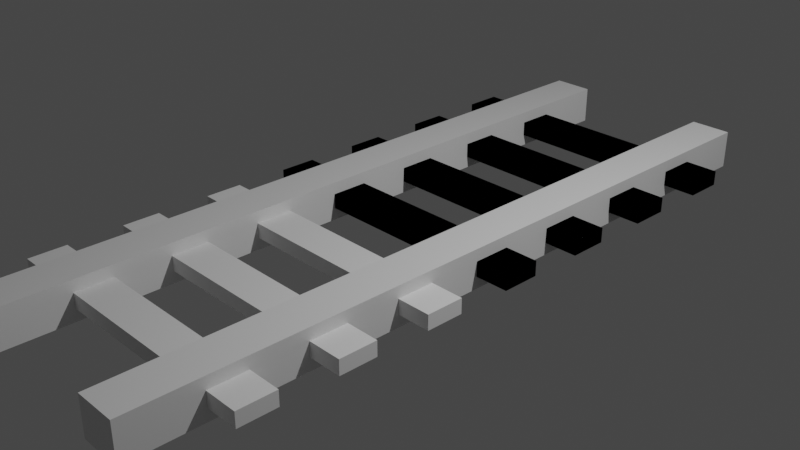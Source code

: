 # Source: Rails.blend  (saved by Blender 2.83.19; exported with 4.5.12 LTS)
import bpy
from mathutils import Matrix  # noqa: F401  (used for matrix-valued properties, if any)

bpy.ops.wm.read_factory_settings(use_empty=True)
scene = bpy.context.scene
scene.name = 'Scene'

# ---- collections
col_collection = bpy.data.collections.new('Collection'); scene.collection.children.link(col_collection)

# ---- materials (node trees are filled in below, after node groups)
mat_material = bpy.data.materials.new('Material')
mat_material.alpha_threshold = 0.0
mat_material.use_transparent_shadow = False
mat_material.line_color = (0.0, 0.0, 0.0, 1.0)

# ---- material node trees
mat_material.use_nodes = True; mat_material.node_tree.nodes.clear()
_N = mat_material.node_tree.nodes; _L = mat_material.node_tree.links
n0 = _N.new('ShaderNodeOutputMaterial'); n0.name = 'Material Output'; n0.location = (300, 300)
n1 = _N.new('ShaderNodeBsdfPrincipled'); n1.name = 'Principled BSDF'; n1.location = (10, 300)
n1.distribution = 'GGX'
n1.subsurface_method = 'BURLEY'
n1.inputs[2].default_value = 0.4
n1.inputs[3].default_value = 1.45
n1.inputs[27].default_value = (0.0, 0.0, 0.0, 1.0)
n1.inputs[28].default_value = 1.0
_L.new(n1.outputs[0], n0.inputs[0])
n0.is_active_output = True

# ---- world
world_world = bpy.data.worlds.new('World'); scene.world = world_world
world_world.use_nodes = True; world_world.node_tree.nodes.clear()
_N = world_world.node_tree.nodes; _L = world_world.node_tree.links
n0 = _N.new('ShaderNodeOutputWorld'); n0.name = 'World Output'; n0.location = (300, 300)
n1 = _N.new('ShaderNodeBackground'); n1.name = 'Background'; n1.location = (10, 300)
n1.inputs[0].default_value = (0.05088, 0.05088, 0.05088, 1.0)
_L.new(n1.outputs[0], n0.inputs[0])
n0.is_active_output = True
world_world.color = (0.05088, 0.05088, 0.05088)
world_world.use_sun_shadow = False
world_world.sun_shadow_jitter_overblur = 0.0

# ---- cameras
cam_camera = bpy.data.cameras.new('Camera')
cam_camera.clip_end = 100.0
cam_camera.ortho_scale = 7.314

# ---- lights
light_light = bpy.data.lights.new('Light', 'POINT')
light_light.transmission_factor = 0.0
light_light.energy = 1000.0
light_light.shadow_soft_size = 0.1
light_light.shadow_maximum_resolution = 0.006
light_light.use_absolute_resolution = True

# ---- meshes
me_cube = bpy.data.meshes.new('Cube')
me_cube.from_pydata([(1.0, 1.0, 1.0), (1.0, 1.0, -1.0), (1.0, -1.0, 1.0), (1.0, -1.0, -1.0), (-1.0, 1.0, 1.0), (-1.0, 1.0, -1.0), (-1.0, -1.0, 1.0), (-1.0, -1.0, -1.0)], [], [(0, 4, 6, 2), (3, 2, 6, 7), (7, 6, 4, 5), (5, 1, 3, 7), (1, 0, 2, 3), (5, 4, 0, 1)])
_uv = me_cube.uv_layers.new(name='UVMap')
_uv.uv.foreach_set('vector', [0.625, 0.5, 0.875, 0.5, 0.875, 0.75, 0.625, 0.75, 0.375, 0.75, 0.625, 0.75, 0.625, 1.0, 0.375, 1.0, 0.375, 0.0, 0.625, 0.0, 0.625, 0.25, 0.375, 0.25, 0.125, 0.5, 0.375, 0.5, 0.375, 0.75, 0.125, 0.75, 0.375, 0.5, 0.625, 0.5, 0.625, 0.75, 0.375, 0.75, 0.375, 0.25, 0.625, 0.25, 0.625, 0.5, 0.375, 0.5])
me_cube.materials.append(mat_material)
me_cube.use_remesh_preserve_volume = False
me_cube.use_remesh_preserve_attributes = False
me_cube.use_mirror_vertex_groups = False
me_cube.update()
me_cube_001 = bpy.data.meshes.new('Cube.001')
me_cube_001.from_pydata([(-0.205, -0.205, -0.205), (-0.205, -0.205, 0.205), (-0.205, 0.205, -0.205), (-0.205, 0.205, 0.205), (0.205, -0.205, -0.205), (0.205, -0.205, 0.205), (0.205, 0.205, -0.205), (0.205, 0.205, 0.205)], [], [(0, 1, 3, 2), (2, 3, 7, 6), (6, 7, 5, 4), (4, 5, 1, 0), (2, 6, 4, 0), (7, 3, 1, 5)])
_uv = me_cube_001.uv_layers.new(name='UVMap')
_uv.uv.foreach_set('vector', [0.375, 0.0, 0.625, 0.0, 0.625, 0.25, 0.375, 0.25, 0.375, 0.25, 0.625, 0.25, 0.625, 0.5, 0.375, 0.5, 0.375, 0.5, 0.625, 0.5, 0.625, 0.75, 0.375, 0.75, 0.375, 0.75, 0.625, 0.75, 0.625, 1.0, 0.375, 1.0, 0.125, 0.5, 0.375, 0.5, 0.375, 0.75, 0.125, 0.75, 0.625, 0.5, 0.875, 0.5, 0.875, 0.75, 0.625, 0.75])
me_cube_001.use_remesh_fix_poles = True
me_cube_001.use_remesh_preserve_attributes = False
me_cube_001.use_mirror_vertex_groups = False
me_cube_001.update()
me_cube_002 = bpy.data.meshes.new('Cube.002')
me_cube_002.from_pydata([(-0.205, -0.205, -0.205), (-0.205, -0.205, 0.205), (-0.205, 0.205, -0.205), (-0.205, 0.205, 0.205), (0.205, -0.205, -0.205), (0.205, -0.205, 0.205), (0.205, 0.205, -0.205), (0.205, 0.205, 0.205)], [], [(0, 1, 3, 2), (2, 3, 7, 6), (6, 7, 5, 4), (4, 5, 1, 0), (2, 6, 4, 0), (7, 3, 1, 5)])
_uv = me_cube_002.uv_layers.new(name='UVMap')
_uv.uv.foreach_set('vector', [0.375, 0.0, 0.625, 0.0, 0.625, 0.25, 0.375, 0.25, 0.375, 0.25, 0.625, 0.25, 0.625, 0.5, 0.375, 0.5, 0.375, 0.5, 0.625, 0.5, 0.625, 0.75, 0.375, 0.75, 0.375, 0.75, 0.625, 0.75, 0.625, 1.0, 0.375, 1.0, 0.125, 0.5, 0.375, 0.5, 0.375, 0.75, 0.125, 0.75, 0.625, 0.5, 0.875, 0.5, 0.875, 0.75, 0.625, 0.75])
me_cube_002.use_remesh_fix_poles = True
me_cube_002.use_remesh_preserve_attributes = False
me_cube_002.use_mirror_vertex_groups = False
me_cube_002.update()
me_cube_003 = bpy.data.meshes.new('Cube.003')
me_cube_003.from_pydata([(-0.205, -0.205, -0.205), (-0.205, -0.205, 0.205), (-0.205, 0.205, -0.205), (-0.205, 0.205, 0.205), (0.205, -0.205, -0.205), (0.205, -0.205, 0.205), (0.205, 0.205, -0.205), (0.205, 0.205, 0.205)], [], [(0, 1, 3, 2), (2, 3, 7, 6), (6, 7, 5, 4), (4, 5, 1, 0), (2, 6, 4, 0), (7, 3, 1, 5)])
_uv = me_cube_003.uv_layers.new(name='UVMap')
_uv.uv.foreach_set('vector', [0.375, 0.0, 0.625, 0.0, 0.625, 0.25, 0.375, 0.25, 0.375, 0.25, 0.625, 0.25, 0.625, 0.5, 0.375, 0.5, 0.375, 0.5, 0.625, 0.5, 0.625, 0.75, 0.375, 0.75, 0.375, 0.75, 0.625, 0.75, 0.625, 1.0, 0.375, 1.0, 0.125, 0.5, 0.375, 0.5, 0.375, 0.75, 0.125, 0.75, 0.625, 0.5, 0.875, 0.5, 0.875, 0.75, 0.625, 0.75])
me_cube_003.use_remesh_fix_poles = True
me_cube_003.use_remesh_preserve_attributes = False
me_cube_003.use_mirror_vertex_groups = False
me_cube_003.update()
me_cube_004 = bpy.data.meshes.new('Cube.004')
me_cube_004.from_pydata([(-0.205, -0.205, -0.205), (-0.205, -0.205, 0.205), (-0.205, 0.205, -0.205), (-0.205, 0.205, 0.205), (0.205, -0.205, -0.205), (0.205, -0.205, 0.205), (0.205, 0.205, -0.205), (0.205, 0.205, 0.205)], [], [(0, 1, 3, 2), (2, 3, 7, 6), (6, 7, 5, 4), (4, 5, 1, 0), (2, 6, 4, 0), (7, 3, 1, 5)])
_uv = me_cube_004.uv_layers.new(name='UVMap')
_uv.uv.foreach_set('vector', [0.375, 0.0, 0.625, 0.0, 0.625, 0.25, 0.375, 0.25, 0.375, 0.25, 0.625, 0.25, 0.625, 0.5, 0.375, 0.5, 0.375, 0.5, 0.625, 0.5, 0.625, 0.75, 0.375, 0.75, 0.375, 0.75, 0.625, 0.75, 0.625, 1.0, 0.375, 1.0, 0.125, 0.5, 0.375, 0.5, 0.375, 0.75, 0.125, 0.75, 0.625, 0.5, 0.875, 0.5, 0.875, 0.75, 0.625, 0.75])
me_cube_004.use_remesh_fix_poles = True
me_cube_004.use_remesh_preserve_attributes = False
me_cube_004.use_mirror_vertex_groups = False
me_cube_004.update()
me_cube_005 = bpy.data.meshes.new('Cube.005')
me_cube_005.from_pydata([(-0.205, -0.205, -0.205), (-0.205, -0.205, 0.205), (-0.205, 0.205, -0.205), (-0.205, 0.205, 0.205), (0.205, -0.205, -0.205), (0.205, -0.205, 0.205), (0.205, 0.205, -0.205), (0.205, 0.205, 0.205)], [], [(0, 1, 3, 2), (2, 3, 7, 6), (6, 7, 5, 4), (4, 5, 1, 0), (2, 6, 4, 0), (7, 3, 1, 5)])
_uv = me_cube_005.uv_layers.new(name='UVMap')
_uv.uv.foreach_set('vector', [0.375, 0.0, 0.625, 0.0, 0.625, 0.25, 0.375, 0.25, 0.375, 0.25, 0.625, 0.25, 0.625, 0.5, 0.375, 0.5, 0.375, 0.5, 0.625, 0.5, 0.625, 0.75, 0.375, 0.75, 0.375, 0.75, 0.625, 0.75, 0.625, 1.0, 0.375, 1.0, 0.125, 0.5, 0.375, 0.5, 0.375, 0.75, 0.125, 0.75, 0.625, 0.5, 0.875, 0.5, 0.875, 0.75, 0.625, 0.75])
me_cube_005.use_remesh_fix_poles = True
me_cube_005.use_remesh_preserve_attributes = False
me_cube_005.use_mirror_vertex_groups = False
me_cube_005.update()
me_cube_006 = bpy.data.meshes.new('Cube.006')
me_cube_006.from_pydata([(-0.205, -0.205, -0.205), (-0.205, -0.205, 0.205), (-0.205, 0.205, -0.205), (-0.205, 0.205, 0.205), (0.205, -0.205, -0.205), (0.205, -0.205, 0.205), (0.205, 0.205, -0.205), (0.205, 0.205, 0.205)], [], [(0, 1, 3, 2), (2, 3, 7, 6), (6, 7, 5, 4), (4, 5, 1, 0), (2, 6, 4, 0), (7, 3, 1, 5)])
_uv = me_cube_006.uv_layers.new(name='UVMap')
_uv.uv.foreach_set('vector', [0.375, 0.0, 0.625, 0.0, 0.625, 0.25, 0.375, 0.25, 0.375, 0.25, 0.625, 0.25, 0.625, 0.5, 0.375, 0.5, 0.375, 0.5, 0.625, 0.5, 0.625, 0.75, 0.375, 0.75, 0.375, 0.75, 0.625, 0.75, 0.625, 1.0, 0.375, 1.0, 0.125, 0.5, 0.375, 0.5, 0.375, 0.75, 0.125, 0.75, 0.625, 0.5, 0.875, 0.5, 0.875, 0.75, 0.625, 0.75])
me_cube_006.use_remesh_fix_poles = True
me_cube_006.use_remesh_preserve_attributes = False
me_cube_006.use_mirror_vertex_groups = False
me_cube_006.update()
me_cube_007 = bpy.data.meshes.new('Cube.007')
me_cube_007.from_pydata([(-0.205, -0.205, -0.205), (-0.205, -0.205, 0.205), (-0.205, 0.205, -0.205), (-0.205, 0.205, 0.205), (0.205, -0.205, -0.205), (0.205, -0.205, 0.205), (0.205, 0.205, -0.205), (0.205, 0.205, 0.205)], [], [(0, 1, 3, 2), (2, 3, 7, 6), (6, 7, 5, 4), (4, 5, 1, 0), (2, 6, 4, 0), (7, 3, 1, 5)])
_uv = me_cube_007.uv_layers.new(name='UVMap')
_uv.uv.foreach_set('vector', [0.375, 0.0, 0.625, 0.0, 0.625, 0.25, 0.375, 0.25, 0.375, 0.25, 0.625, 0.25, 0.625, 0.5, 0.375, 0.5, 0.375, 0.5, 0.625, 0.5, 0.625, 0.75, 0.375, 0.75, 0.375, 0.75, 0.625, 0.75, 0.625, 1.0, 0.375, 1.0, 0.125, 0.5, 0.375, 0.5, 0.375, 0.75, 0.125, 0.75, 0.625, 0.5, 0.875, 0.5, 0.875, 0.75, 0.625, 0.75])
me_cube_007.use_remesh_fix_poles = True
me_cube_007.use_remesh_preserve_attributes = False
me_cube_007.use_mirror_vertex_groups = False
me_cube_007.update()
me_cube_008 = bpy.data.meshes.new('Cube.008')
me_cube_008.from_pydata([(-0.205, -0.205, -0.205), (-0.205, -0.205, 0.205), (-0.205, 0.205, -0.205), (-0.205, 0.205, 0.205), (0.205, -0.205, -0.205), (0.205, -0.205, 0.205), (0.205, 0.205, -0.205), (0.205, 0.205, 0.205)], [], [(0, 1, 3, 2), (2, 3, 7, 6), (6, 7, 5, 4), (4, 5, 1, 0), (2, 6, 4, 0), (7, 3, 1, 5)])
_uv = me_cube_008.uv_layers.new(name='UVMap')
_uv.uv.foreach_set('vector', [0.375, 0.0, 0.625, 0.0, 0.625, 0.25, 0.375, 0.25, 0.375, 0.25, 0.625, 0.25, 0.625, 0.5, 0.375, 0.5, 0.375, 0.5, 0.625, 0.5, 0.625, 0.75, 0.375, 0.75, 0.375, 0.75, 0.625, 0.75, 0.625, 1.0, 0.375, 1.0, 0.125, 0.5, 0.375, 0.5, 0.375, 0.75, 0.125, 0.75, 0.625, 0.5, 0.875, 0.5, 0.875, 0.75, 0.625, 0.75])
me_cube_008.use_remesh_fix_poles = True
me_cube_008.use_remesh_preserve_attributes = False
me_cube_008.use_mirror_vertex_groups = False
me_cube_008.update()
me_cube_010 = bpy.data.meshes.new('Cube.010')
me_cube_010.from_pydata([(-0.205, -0.205, -0.205), (-0.205, -0.205, 0.205), (-0.205, 0.205, -0.205), (-0.205, 0.205, 0.205), (0.205, -0.205, -0.205), (0.205, -0.205, 0.205), (0.205, 0.205, -0.205), (0.205, 0.205, 0.205)], [], [(0, 1, 3, 2), (2, 3, 7, 6), (6, 7, 5, 4), (4, 5, 1, 0), (2, 6, 4, 0), (7, 3, 1, 5)])
_uv = me_cube_010.uv_layers.new(name='UVMap')
_uv.uv.foreach_set('vector', [0.375, 0.0, 0.625, 0.0, 0.625, 0.25, 0.375, 0.25, 0.375, 0.25, 0.625, 0.25, 0.625, 0.5, 0.375, 0.5, 0.375, 0.5, 0.625, 0.5, 0.625, 0.75, 0.375, 0.75, 0.375, 0.75, 0.625, 0.75, 0.625, 1.0, 0.375, 1.0, 0.125, 0.5, 0.375, 0.5, 0.375, 0.75, 0.125, 0.75, 0.625, 0.5, 0.875, 0.5, 0.875, 0.75, 0.625, 0.75])
me_cube_010.use_remesh_fix_poles = True
me_cube_010.use_remesh_preserve_attributes = False
me_cube_010.use_mirror_vertex_groups = False
me_cube_010.update()
me_cube_011 = bpy.data.meshes.new('Cube.011')
me_cube_011.from_pydata([(-0.205, -0.205, -0.205), (-0.205, -0.205, 0.205), (-0.205, 0.205, -0.205), (-0.205, 0.205, 0.205), (0.205, -0.205, -0.205), (0.205, -0.205, 0.205), (0.205, 0.205, -0.205), (0.205, 0.205, 0.205)], [], [(0, 1, 3, 2), (2, 3, 7, 6), (6, 7, 5, 4), (4, 5, 1, 0), (2, 6, 4, 0), (7, 3, 1, 5)])
_uv = me_cube_011.uv_layers.new(name='UVMap')
_uv.uv.foreach_set('vector', [0.375, 0.0, 0.625, 0.0, 0.625, 0.25, 0.375, 0.25, 0.375, 0.25, 0.625, 0.25, 0.625, 0.5, 0.375, 0.5, 0.375, 0.5, 0.625, 0.5, 0.625, 0.75, 0.375, 0.75, 0.375, 0.75, 0.625, 0.75, 0.625, 1.0, 0.375, 1.0, 0.125, 0.5, 0.375, 0.5, 0.375, 0.75, 0.125, 0.75, 0.625, 0.5, 0.875, 0.5, 0.875, 0.75, 0.625, 0.75])
me_cube_011.use_remesh_fix_poles = True
me_cube_011.use_remesh_preserve_attributes = False
me_cube_011.use_mirror_vertex_groups = False
me_cube_011.update()
me_cube_012 = bpy.data.meshes.new('Cube.012')
me_cube_012.from_pydata([(-0.205, -0.205, -0.205), (-0.205, -0.205, 0.205), (-0.205, 0.205, -0.205), (-0.205, 0.205, 0.205), (0.205, -0.205, -0.205), (0.205, -0.205, 0.205), (0.205, 0.205, -0.205), (0.205, 0.205, 0.205)], [], [(0, 1, 3, 2), (2, 3, 7, 6), (6, 7, 5, 4), (4, 5, 1, 0), (2, 6, 4, 0), (7, 3, 1, 5)])
_uv = me_cube_012.uv_layers.new(name='UVMap')
_uv.uv.foreach_set('vector', [0.375, 0.0, 0.625, 0.0, 0.625, 0.25, 0.375, 0.25, 0.375, 0.25, 0.625, 0.25, 0.625, 0.5, 0.375, 0.5, 0.375, 0.5, 0.625, 0.5, 0.625, 0.75, 0.375, 0.75, 0.375, 0.75, 0.625, 0.75, 0.625, 1.0, 0.375, 1.0, 0.125, 0.5, 0.375, 0.5, 0.375, 0.75, 0.125, 0.75, 0.625, 0.5, 0.875, 0.5, 0.875, 0.75, 0.625, 0.75])
me_cube_012.use_remesh_fix_poles = True
me_cube_012.use_remesh_preserve_attributes = False
me_cube_012.use_mirror_vertex_groups = False
me_cube_012.update()
me_cube_013 = bpy.data.meshes.new('Cube.013')
me_cube_013.from_pydata([(1.0, 1.0, 1.0), (1.0, 1.0, -1.0), (1.0, -1.0, 1.0), (1.0, -1.0, -1.0), (-1.0, 1.0, 1.0), (-1.0, 1.0, -1.0), (-1.0, -1.0, 1.0), (-1.0, -1.0, -1.0)], [], [(0, 4, 6, 2), (3, 2, 6, 7), (7, 6, 4, 5), (5, 1, 3, 7), (1, 0, 2, 3), (5, 4, 0, 1)])
_uv = me_cube_013.uv_layers.new(name='UVMap')
_uv.uv.foreach_set('vector', [0.625, 0.5, 0.875, 0.5, 0.875, 0.75, 0.625, 0.75, 0.375, 0.75, 0.625, 0.75, 0.625, 1.0, 0.375, 1.0, 0.375, 0.0, 0.625, 0.0, 0.625, 0.25, 0.375, 0.25, 0.125, 0.5, 0.375, 0.5, 0.375, 0.75, 0.125, 0.75, 0.375, 0.5, 0.625, 0.5, 0.625, 0.75, 0.375, 0.75, 0.375, 0.25, 0.625, 0.25, 0.625, 0.5, 0.375, 0.5])
me_cube_013.materials.append(mat_material)
me_cube_013.use_remesh_preserve_volume = False
me_cube_013.use_remesh_preserve_attributes = False
me_cube_013.use_mirror_vertex_groups = False
me_cube_013.update()

# ---- objects
ob_cube = bpy.data.objects.new('Cube', me_cube)
ob_light = bpy.data.objects.new('Light', light_light)
ob_camera = bpy.data.objects.new('Camera', cam_camera)
ob_cube_001 = bpy.data.objects.new('Cube.001', me_cube_001)
ob_cube_002 = bpy.data.objects.new('Cube.002', me_cube_002)
ob_cube_003 = bpy.data.objects.new('Cube.003', me_cube_003)
ob_cube_004 = bpy.data.objects.new('Cube.004', me_cube_004)
ob_cube_005 = bpy.data.objects.new('Cube.005', me_cube_005)
ob_cube_006 = bpy.data.objects.new('Cube.006', me_cube_006)
ob_cube_007 = bpy.data.objects.new('Cube.007', me_cube_007)
ob_cube_008 = bpy.data.objects.new('Cube.008', me_cube_008)
ob_cube_010 = bpy.data.objects.new('Cube.010', me_cube_010)
ob_cube_011 = bpy.data.objects.new('Cube.011', me_cube_011)
ob_cube_012 = bpy.data.objects.new('Cube.012', me_cube_012)
ob_cube_009 = bpy.data.objects.new('Cube.009', me_cube_013)

# ---- transforms, parenting, visibility, modifiers, constraints
ob_cube.location = (-0.9945, 0.0, 0.0)
ob_cube.scale = (0.2296, 4.008, 0.2114)
ob_cube.lock_rotations_4d = False
ob_cube.empty_display_type = 'ARROWS'
ob_cube.lineart.crease_threshold = 0.0
ob_light.location = (4.076, 1.005, 5.904)
ob_light.rotation_euler = (0.6503, 0.05522, 1.866)
ob_light.lock_rotations_4d = False
ob_light.empty_display_type = 'ARROWS'
ob_light.color = (0.0, 0.0, 0.0, 0.0)
ob_light.lineart.crease_threshold = 0.0
ob_camera.location = (7.359, -6.926, 4.958)
ob_camera.rotation_euler = (1.109, 0.0, 0.8149)
ob_camera.lock_rotations_4d = False
ob_camera.empty_display_type = 'ARROWS'
ob_camera.color = (0.0, 0.0, 0.0, 0.0)
ob_camera.display_type = 'WIRE'
ob_camera.lineart.crease_threshold = 0.0
ob_cube_001.location = (0.0, 0.0, 0.0)
ob_cube_001.scale = (7.971, 1.0, 0.3929)
ob_cube_001.lineart.crease_threshold = 0.0
ob_cube_002.location = (0.0, 0.9945, 0.0)
ob_cube_002.scale = (7.971, 1.0, 0.3929)
ob_cube_002.lineart.crease_threshold = 0.0
ob_cube_003.location = (0.0, 2.006, 0.0)
ob_cube_003.scale = (7.971, 1.0, 0.3929)
ob_cube_003.lineart.crease_threshold = 0.0
ob_cube_004.location = (0.0, 3.001, 0.0)
ob_cube_004.scale = (7.971, 1.0, 0.3929)
ob_cube_004.lineart.crease_threshold = 0.0
ob_cube_005.location = (0.0, 0.0, 0.0)
ob_cube_005.scale = (7.971, 1.0, 0.3929)
ob_cube_005.lineart.crease_threshold = 0.0
ob_cube_006.location = (0.0, 0.9945, 0.0)
ob_cube_006.scale = (7.971, 1.0, 0.3929)
ob_cube_006.lineart.crease_threshold = 0.0
ob_cube_007.location = (0.0, 2.006, 0.0)
ob_cube_007.scale = (7.971, 1.0, 0.3929)
ob_cube_007.lineart.crease_threshold = 0.0
ob_cube_008.location = (0.0, 3.001, 0.0)
ob_cube_008.scale = (7.971, 1.0, 0.3929)
ob_cube_008.lineart.crease_threshold = 0.0
ob_cube_010.location = (0.0, -3.001, 0.0)
ob_cube_010.scale = (7.971, 1.0, 0.3929)
ob_cube_010.lineart.crease_threshold = 0.0
ob_cube_011.location = (0.0, -1.989, 0.0)
ob_cube_011.scale = (7.971, 1.0, 0.3929)
ob_cube_011.lineart.crease_threshold = 0.0
ob_cube_012.location = (0.0, -0.9945, 0.0)
ob_cube_012.scale = (7.971, 1.0, 0.3929)
ob_cube_012.lineart.crease_threshold = 0.0
ob_cube_009.location = (1.037, 0.0, 0.0)
ob_cube_009.scale = (0.2296, 4.008, 0.2114)
ob_cube_009.lock_rotations_4d = False
ob_cube_009.empty_display_type = 'ARROWS'
ob_cube_009.lineart.crease_threshold = 0.0

# ---- collection membership
col_collection.objects.link(ob_cube)
col_collection.objects.link(ob_light)
col_collection.objects.link(ob_camera)
col_collection.objects.link(ob_cube_001)
col_collection.objects.link(ob_cube_002)
col_collection.objects.link(ob_cube_003)
col_collection.objects.link(ob_cube_004)
col_collection.objects.link(ob_cube_005)
col_collection.objects.link(ob_cube_006)
col_collection.objects.link(ob_cube_007)
col_collection.objects.link(ob_cube_008)
col_collection.objects.link(ob_cube_010)
col_collection.objects.link(ob_cube_011)
col_collection.objects.link(ob_cube_012)
col_collection.objects.link(ob_cube_009)

# ---- scene / render settings (as saved in the file)
scene.camera = ob_camera
scene.frame_start = 1; scene.frame_end = 250; scene.frame_set(1)
scene.render.engine = 'BLENDER_EEVEE_NEXT'
scene.cycles.use_denoising = False
scene.cycles.samples = 128
scene.cycles.sampling_pattern = 'TABULATED_SOBOL'
scene.cycles.use_adaptive_sampling = False
scene.cycles.use_light_tree = False
scene.view_settings.view_transform = 'Filmic'
bpy.context.view_layer.update()

